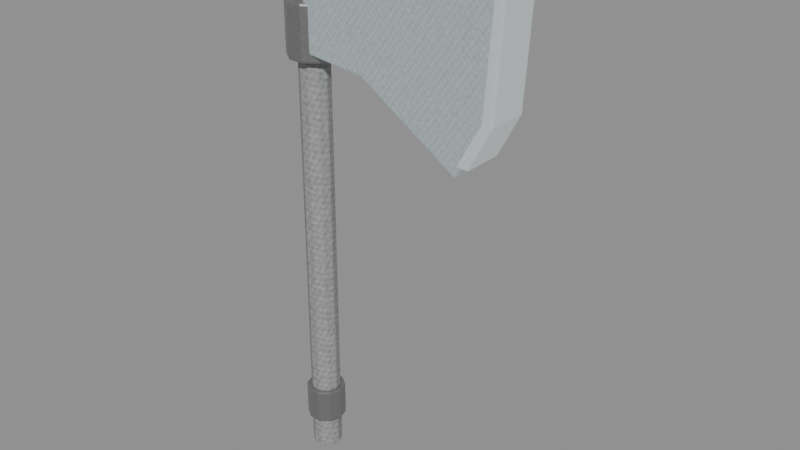 # Source: crystal-weapon-axe.blend  (saved by Blender 5.0.118; exported with 4.5.12 LTS)
import bpy
from mathutils import Matrix  # noqa: F401  (used for matrix-valued properties, if any)

bpy.ops.wm.read_factory_settings(use_empty=True)
scene = bpy.context.scene
scene.name = 'Scene'

# ---- images (referenced by path relative to the original .blend; pixels are not part of the script)
import os
ASSET_DIR = os.environ.get("B2B_ASSET_DIR", "")  # directory of the original .blend (textures are referenced by path, not embedded)
HERE = os.path.dirname(os.path.abspath(__file__))  # packed textures are extracted next to this script under _unpacked/

def load_image(name, relpath, width, height, colorspace="sRGB"):
    """Load a texture the original file referenced (path relative to the .blend, or extracted next to this script)."""
    p = next((c for c in (os.path.join(HERE, relpath), os.path.join(ASSET_DIR, relpath)) if relpath and os.path.exists(c)), "")
    if p:
        img = bpy.data.images.load(p, check_existing=True)
        img.name = name
    else:  # same state as the original file: an image datablock whose file is absent (Cycles renders it pink)
        img = bpy.data.images.new(name, width, height)
        img.source = "FILE"
        img.filepath = "//" + (relpath or name)
    img.colorspace_settings.name = colorspace
    return img
img_creature_timber = load_image('creature-timber', '_unpacked/9ae8923ca45fb853.bc305697.png', 256, 256, 'sRGB')
img_creature_metal = load_image('creature-metal', '_unpacked/f2a4f24846703119.746327a7.png', 256, 256, 'sRGB')
img_creature_stone = load_image('creature-stone', '_unpacked/b468ec73c82ed9a3.56482393.png', 256, 256, 'sRGB')

# ---- materials (node trees are filled in below, after node groups)
mat_magenheim_crystal_weapon_crystal_weapon_axe_grip_timber = bpy.data.materials.new('magenheim.crystal-weapon.crystal-weapon-axe.grip.timber')
mat_magenheim_crystal_weapon_crystal_weapon_axe_grip_timber.use_backface_culling = True
mat_magenheim_crystal_weapon_crystal_weapon_axe_blackmetal_metal = bpy.data.materials.new('magenheim.crystal-weapon.crystal-weapon-axe.blackmetal.metal')
mat_magenheim_crystal_weapon_crystal_weapon_axe_blackmetal_metal.use_backface_culling = True
mat_magenheim_crystal_weapon_crystal_weapon_axe_crystal_stone = bpy.data.materials.new('magenheim.crystal-weapon.crystal-weapon-axe.crystal.stone')
mat_magenheim_crystal_weapon_crystal_weapon_axe_crystal_stone.use_backface_culling = True
mat_magenheim_crystal_weapon_crystal_weapon_axe_crystal_bright_ston = bpy.data.materials.new('magenheim.crystal-weapon.crystal-weapon-axe.crystal-bright.ston')
mat_magenheim_crystal_weapon_crystal_weapon_axe_crystal_bright_ston.use_backface_culling = True
mat_magenheim_crystal_weapon_crystal_weapon_axe_rainbow_2_stone = bpy.data.materials.new('magenheim.crystal-weapon.crystal-weapon-axe.rainbow.2.stone')
mat_magenheim_crystal_weapon_crystal_weapon_axe_rainbow_2_stone.use_backface_culling = True

# ---- material node trees
mat_magenheim_crystal_weapon_crystal_weapon_axe_grip_timber.use_nodes = True; mat_magenheim_crystal_weapon_crystal_weapon_axe_grip_timber.node_tree.nodes.clear()
_N = mat_magenheim_crystal_weapon_crystal_weapon_axe_grip_timber.node_tree.nodes; _L = mat_magenheim_crystal_weapon_crystal_weapon_axe_grip_timber.node_tree.links
n0 = _N.new('ShaderNodeBsdfPrincipled'); n0.name = 'Principled BSDF'; n0.location = (-200, 100)
n0.inputs[2].default_value = 0.78
n0.inputs[27].default_value = (0.0, 0.0, 0.0, 1.0)
n0.inputs[28].default_value = 1.0
n1 = _N.new('ShaderNodeOutputMaterial'); n1.name = 'Material Output'; n1.location = (200, 100)
n2 = _N.new('ShaderNodeTexImage'); n2.name = 'Image Texture'; n2.location = (0, 0)
n2.image = img_creature_timber
_L.new(n0.outputs[0], n1.inputs[0])
_L.new(n2.outputs[0], n0.inputs[0])
n1.is_active_output = True
mat_magenheim_crystal_weapon_crystal_weapon_axe_blackmetal_metal.use_nodes = True; mat_magenheim_crystal_weapon_crystal_weapon_axe_blackmetal_metal.node_tree.nodes.clear()
_N = mat_magenheim_crystal_weapon_crystal_weapon_axe_blackmetal_metal.node_tree.nodes; _L = mat_magenheim_crystal_weapon_crystal_weapon_axe_blackmetal_metal.node_tree.links
n0 = _N.new('ShaderNodeBsdfPrincipled'); n0.name = 'Principled BSDF'; n0.location = (-200, 100)
n0.inputs[1].default_value = 0.72
n0.inputs[2].default_value = 0.34
n0.inputs[27].default_value = (0.0, 0.0, 0.0, 1.0)
n0.inputs[28].default_value = 1.0
n1 = _N.new('ShaderNodeOutputMaterial'); n1.name = 'Material Output'; n1.location = (200, 100)
n2 = _N.new('ShaderNodeTexImage'); n2.name = 'Image Texture'; n2.location = (0, 0)
n2.image = img_creature_metal
_L.new(n0.outputs[0], n1.inputs[0])
_L.new(n2.outputs[0], n0.inputs[0])
n1.is_active_output = True
mat_magenheim_crystal_weapon_crystal_weapon_axe_crystal_stone.use_nodes = True; mat_magenheim_crystal_weapon_crystal_weapon_axe_crystal_stone.node_tree.nodes.clear()
_N = mat_magenheim_crystal_weapon_crystal_weapon_axe_crystal_stone.node_tree.nodes; _L = mat_magenheim_crystal_weapon_crystal_weapon_axe_crystal_stone.node_tree.links
n0 = _N.new('ShaderNodeBsdfPrincipled'); n0.name = 'Principled BSDF'; n0.location = (-200, 100)
n0.inputs[1].default_value = 0.03
n0.inputs[2].default_value = 0.22
n0.inputs[27].default_value = (0.165, 0.258, 0.282, 1.0)
n0.inputs[28].default_value = 0.65
n1 = _N.new('ShaderNodeOutputMaterial'); n1.name = 'Material Output'; n1.location = (200, 100)
n2 = _N.new('ShaderNodeTexImage'); n2.name = 'Image Texture'; n2.location = (0, 0)
n2.image = img_creature_stone
_L.new(n0.outputs[0], n1.inputs[0])
_L.new(n2.outputs[0], n0.inputs[0])
n1.is_active_output = True
mat_magenheim_crystal_weapon_crystal_weapon_axe_crystal_bright_ston.use_nodes = True; mat_magenheim_crystal_weapon_crystal_weapon_axe_crystal_bright_ston.node_tree.nodes.clear()
_N = mat_magenheim_crystal_weapon_crystal_weapon_axe_crystal_bright_ston.node_tree.nodes; _L = mat_magenheim_crystal_weapon_crystal_weapon_axe_crystal_bright_ston.node_tree.links
n0 = _N.new('ShaderNodeBsdfPrincipled'); n0.name = 'Principled BSDF'; n0.location = (-200, 100)
n0.inputs[1].default_value = 0.02
n0.inputs[2].default_value = 0.22
n0.inputs[27].default_value = (0.42, 0.485, 0.5, 1.0)
n0.inputs[28].default_value = 0.65
n1 = _N.new('ShaderNodeOutputMaterial'); n1.name = 'Material Output'; n1.location = (200, 100)
n2 = _N.new('ShaderNodeTexImage'); n2.name = 'Image Texture'; n2.location = (0, 0)
n2.image = img_creature_stone
_L.new(n0.outputs[0], n1.inputs[0])
_L.new(n2.outputs[0], n0.inputs[0])
n1.is_active_output = True
mat_magenheim_crystal_weapon_crystal_weapon_axe_rainbow_2_stone.use_nodes = True; mat_magenheim_crystal_weapon_crystal_weapon_axe_rainbow_2_stone.node_tree.nodes.clear()
_N = mat_magenheim_crystal_weapon_crystal_weapon_axe_rainbow_2_stone.node_tree.nodes; _L = mat_magenheim_crystal_weapon_crystal_weapon_axe_rainbow_2_stone.node_tree.links
n0 = _N.new('ShaderNodeBsdfPrincipled'); n0.name = 'Principled BSDF'; n0.location = (-200, 100)
n0.inputs[1].default_value = 0.02
n0.inputs[2].default_value = 0.22
n0.inputs[27].default_value = (0.34, 0.306, 0.0612, 1.0)
n0.inputs[28].default_value = 0.65
n1 = _N.new('ShaderNodeOutputMaterial'); n1.name = 'Material Output'; n1.location = (200, 100)
n2 = _N.new('ShaderNodeTexImage'); n2.name = 'Image Texture'; n2.location = (0, 0)
n2.image = img_creature_stone
_L.new(n0.outputs[0], n1.inputs[0])
_L.new(n2.outputs[0], n0.inputs[0])
n1.is_active_output = True

# ---- meshes
me_haft = bpy.data.meshes.new('haft')
me_haft.from_pydata([(0.042, -1.863e-09, -0.675), (0.03398, -0.02469, -0.675), (0.01298, -0.03994, -0.675), (-0.01298, -0.03994, -0.675), (-0.03398, -0.02469, -0.675), (-0.042, 1.809e-09, -0.675), (-0.03398, 0.02469, -0.675), (-0.01298, 0.03994, -0.675), (0.01298, 0.03994, -0.675), (0.03398, 0.02469, -0.675), (0.042, -1.863e-09, 0.675), (0.03398, -0.02469, 0.675), (0.01298, -0.03994, 0.675), (-0.01298, -0.03994, 0.675), (-0.03398, -0.02469, 0.675), (-0.042, 1.809e-09, 0.675), (-0.03398, 0.02469, 0.675), (-0.01298, 0.03994, 0.675), (0.01298, 0.03994, 0.675), (0.03398, 0.02469, 0.675), (0.0, -1.863e-09, -0.675), (0.0, -1.863e-09, 0.675)], [], [(0, 10, 1), (1, 10, 11), (20, 0, 1), (21, 11, 10), (1, 11, 2), (2, 11, 12), (20, 1, 2), (21, 12, 11), (2, 12, 3), (3, 12, 13), (20, 2, 3), (21, 13, 12), (3, 13, 4), (4, 13, 14), (20, 3, 4), (21, 14, 13), (4, 14, 5), (5, 14, 15), (20, 4, 5), (21, 15, 14), (5, 15, 6), (6, 15, 16), (20, 5, 6), (21, 16, 15), (6, 16, 7), (7, 16, 17), (20, 6, 7), (21, 17, 16), (7, 17, 8), (8, 17, 18), (20, 7, 8), (21, 18, 17), (8, 18, 9), (9, 18, 19), (20, 8, 9), (21, 19, 18), (9, 19, 0), (0, 19, 10), (20, 9, 0), (21, 10, 19)])
_uv = me_haft.uv_layers.new(name='UVMap')
_uv.uv.foreach_set('vector', [0.002347, 0.9977, 0.002347, 0.002347, 0.01783, 0.9977, 0.01783, 0.9977, 0.002347, 0.002347, 0.01783, 0.002347, 0.22, 0.09994, 0.1906, 0.1095, 0.1906, 0.09037, 0.22, 0.03331, 0.2495, 0.02374, 0.2495, 0.04288, 0.01783, 0.9977, 0.01783, 0.002347, 0.03697, 0.9977, 0.03697, 0.9977, 0.01783, 0.002347, 0.03697, 0.002347, 0.22, 0.09994, 0.1906, 0.09037, 0.2018, 0.07488, 0.22, 0.03331, 0.2382, 0.00826, 0.2495, 0.02374, 0.03697, 0.9977, 0.03697, 0.002347, 0.05245, 0.9977, 0.05245, 0.9977, 0.03697, 0.002347, 0.05245, 0.002347, 0.22, 0.09994, 0.2018, 0.07488, 0.22, 0.06897, 0.22, 0.03331, 0.22, 0.002347, 0.2382, 0.00826, 0.05714, 0.9977, 0.05714, 0.002347, 0.07263, 0.9977, 0.07263, 0.9977, 0.05714, 0.002347, 0.07263, 0.002347, 0.22, 0.09994, 0.22, 0.06897, 0.2382, 0.07488, 0.22, 0.03331, 0.2018, 0.00826, 0.22, 0.002347, 0.07263, 0.9977, 0.07263, 0.002347, 0.09176, 0.9977, 0.09176, 0.9977, 0.07263, 0.002347, 0.09176, 0.002347, 0.22, 0.09994, 0.2382, 0.07488, 0.2495, 0.09037, 0.22, 0.03331, 0.1906, 0.02374, 0.2018, 0.00826, 0.09176, 0.9977, 0.09176, 0.002347, 0.1072, 0.9977, 0.1072, 0.9977, 0.09176, 0.002347, 0.1072, 0.002347, 0.22, 0.09994, 0.2495, 0.09037, 0.2495, 0.1095, 0.22, 0.03331, 0.1906, 0.04288, 0.1906, 0.02374, 0.1119, 0.9977, 0.1119, 0.002347, 0.1311, 0.9977, 0.1311, 0.9977, 0.1119, 0.002347, 0.1311, 0.002347, 0.22, 0.09994, 0.2495, 0.1095, 0.2382, 0.125, 0.22, 0.03331, 0.2018, 0.05836, 0.1906, 0.04288, 0.1311, 0.9977, 0.1311, 0.002347, 0.1466, 0.9977, 0.1466, 0.9977, 0.1311, 0.002347, 0.1466, 0.002347, 0.22, 0.09994, 0.2382, 0.125, 0.22, 0.1309, 0.22, 0.03331, 0.22, 0.06428, 0.2018, 0.05836, 0.1513, 0.9977, 0.1513, 0.002347, 0.1667, 0.9977, 0.1667, 0.9977, 0.1513, 0.002347, 0.1667, 0.002347, 0.22, 0.09994, 0.22, 0.1309, 0.2018, 0.125, 0.22, 0.03331, 0.2382, 0.05836, 0.22, 0.06428, 0.1667, 0.9977, 0.1667, 0.002347, 0.1859, 0.9977, 0.1859, 0.9977, 0.1667, 0.002347, 0.1859, 0.002347, 0.22, 0.09994, 0.2018, 0.125, 0.1906, 0.1095, 0.22, 0.03331, 0.2495, 0.04288, 0.2382, 0.05836])
me_haft.materials.append(mat_magenheim_crystal_weapon_crystal_weapon_axe_grip_timber)
me_haft.update()
me_lower_band = bpy.data.meshes.new('lower-band')
me_lower_band.from_pydata([(0.055, -1.863e-09, -0.05), (0.0445, -0.03233, -0.05), (0.017, -0.05231, -0.05), (-0.017, -0.05231, -0.05), (-0.0445, -0.03233, -0.05), (-0.055, 2.946e-09, -0.05), (-0.0445, 0.03233, -0.05), (-0.017, 0.05231, -0.05), (0.017, 0.05231, -0.05), (0.0445, 0.03233, -0.05), (0.055, -1.863e-09, 0.05), (0.0445, -0.03233, 0.05), (0.017, -0.05231, 0.05), (-0.017, -0.05231, 0.05), (-0.0445, -0.03233, 0.05), (-0.055, 2.946e-09, 0.05), (-0.0445, 0.03233, 0.05), (-0.017, 0.05231, 0.05), (0.017, 0.05231, 0.05), (0.0445, 0.03233, 0.05), (0.0, -1.863e-09, -0.05), (0.0, -1.863e-09, 0.05)], [], [(0, 10, 1), (1, 10, 11), (20, 0, 1), (21, 11, 10), (1, 11, 2), (2, 11, 12), (20, 1, 2), (21, 12, 11), (2, 12, 3), (3, 12, 13), (20, 2, 3), (21, 13, 12), (3, 13, 4), (4, 13, 14), (20, 3, 4), (21, 14, 13), (4, 14, 5), (5, 14, 15), (20, 4, 5), (21, 15, 14), (5, 15, 6), (6, 15, 16), (20, 5, 6), (21, 16, 15), (6, 16, 7), (7, 16, 17), (20, 6, 7), (21, 17, 16), (7, 17, 8), (8, 17, 18), (20, 7, 8), (21, 18, 17), (8, 18, 9), (9, 18, 19), (20, 8, 9), (21, 19, 18), (9, 19, 0), (0, 19, 10), (20, 9, 0), (21, 10, 19)])
_uv = me_lower_band.uv_layers.new(name='UVMap')
_uv.uv.foreach_set('vector', [0.8732, 0.3633, 0.8732, 0.005016, 0.995, 0.3633, 0.995, 0.3633, 0.8732, 0.005016, 0.995, 0.005016, 0.1924, 0.2021, 0.005016, 0.1412, 0.0766, 0.04265, 0.5772, 0.2021, 0.7646, 0.1412, 0.7646, 0.263, 0.005016, 0.7674, 0.005016, 0.4091, 0.1035, 0.7674, 0.1035, 0.7674, 0.005016, 0.4091, 0.1035, 0.4091, 0.1924, 0.2021, 0.0766, 0.04265, 0.1924, 0.005016, 0.5772, 0.2021, 0.6931, 0.04265, 0.7646, 0.1412, 0.1035, 0.7674, 0.1035, 0.4091, 0.2253, 0.7674, 0.2253, 0.7674, 0.1035, 0.4091, 0.2253, 0.4091, 0.1924, 0.2021, 0.1924, 0.005016, 0.3082, 0.04265, 0.5772, 0.2021, 0.5772, 0.005016, 0.6931, 0.04265, 0.2253, 0.7674, 0.2253, 0.4091, 0.3238, 0.7674, 0.3238, 0.7674, 0.2253, 0.4091, 0.3238, 0.4091, 0.1924, 0.2021, 0.3082, 0.04265, 0.3798, 0.1412, 0.5772, 0.2021, 0.4614, 0.04265, 0.5772, 0.005016, 0.7747, 0.7316, 0.7747, 0.3733, 0.8732, 0.7316, 0.8732, 0.7316, 0.7747, 0.3733, 0.8732, 0.3733, 0.1924, 0.2021, 0.3798, 0.1412, 0.3798, 0.263, 0.5772, 0.2021, 0.3898, 0.1412, 0.4614, 0.04265, 0.8732, 0.7316, 0.8732, 0.3733, 0.995, 0.7316, 0.995, 0.7316, 0.8732, 0.3733, 0.995, 0.3733, 0.1924, 0.2021, 0.3798, 0.263, 0.3082, 0.3615, 0.5772, 0.2021, 0.3898, 0.263, 0.3898, 0.1412, 0.3339, 0.7674, 0.3339, 0.4091, 0.4324, 0.7674, 0.4324, 0.7674, 0.3339, 0.4091, 0.4324, 0.4091, 0.1924, 0.2021, 0.3082, 0.3615, 0.1924, 0.3991, 0.5772, 0.2021, 0.4614, 0.3615, 0.3898, 0.263, 0.4324, 0.7674, 0.4324, 0.4091, 0.5542, 0.7674, 0.5542, 0.7674, 0.4324, 0.4091, 0.5542, 0.4091, 0.1924, 0.2021, 0.1924, 0.3991, 0.0766, 0.3615, 0.5772, 0.2021, 0.5772, 0.3991, 0.4614, 0.3615, 0.5542, 0.7674, 0.5542, 0.4091, 0.6527, 0.7674, 0.6527, 0.7674, 0.5542, 0.4091, 0.6527, 0.4091, 0.1924, 0.2021, 0.0766, 0.3615, 0.005016, 0.263, 0.5772, 0.2021, 0.6931, 0.3615, 0.5772, 0.3991, 0.7747, 0.3633, 0.7747, 0.005016, 0.8732, 0.3633, 0.8732, 0.3633, 0.7747, 0.005016, 0.8732, 0.005016, 0.1924, 0.2021, 0.005016, 0.263, 0.005016, 0.1412, 0.5772, 0.2021, 0.7646, 0.263, 0.6931, 0.3615])
me_lower_band.materials.append(mat_magenheim_crystal_weapon_crystal_weapon_axe_blackmetal_metal)
me_lower_band.update()
me_head_band = bpy.data.meshes.new('head-band')
me_head_band.from_pydata([(0.07, -3.725e-09, -0.075), (0.05663, -0.04114, -0.075), (0.02163, -0.06657, -0.075), (-0.02163, -0.06657, -0.075), (-0.05663, -0.04114, -0.075), (-0.07, 2.394e-09, -0.075), (-0.05663, 0.04114, -0.075), (-0.02163, 0.06657, -0.075), (0.02163, 0.06657, -0.075), (0.05663, 0.04114, -0.075), (0.07, -3.725e-09, 0.075), (0.05663, -0.04114, 0.075), (0.02163, -0.06657, 0.075), (-0.02163, -0.06657, 0.075), (-0.05663, -0.04114, 0.075), (-0.07, 2.394e-09, 0.075), (-0.05663, 0.04114, 0.075), (-0.02163, 0.06657, 0.075), (0.02163, 0.06657, 0.075), (0.05663, 0.04114, 0.075), (0.0, -3.725e-09, -0.075), (0.0, -3.725e-09, 0.075)], [], [(0, 10, 1), (1, 10, 11), (20, 0, 1), (21, 11, 10), (1, 11, 2), (2, 11, 12), (20, 1, 2), (21, 12, 11), (2, 12, 3), (3, 12, 13), (20, 2, 3), (21, 13, 12), (3, 13, 4), (4, 13, 14), (20, 3, 4), (21, 14, 13), (4, 14, 5), (5, 14, 15), (20, 4, 5), (21, 15, 14), (5, 15, 6), (6, 15, 16), (20, 5, 6), (21, 16, 15), (6, 16, 7), (7, 16, 17), (20, 6, 7), (21, 17, 16), (7, 17, 8), (8, 17, 18), (20, 7, 8), (21, 18, 17), (8, 18, 9), (9, 18, 19), (20, 8, 9), (21, 19, 18), (9, 19, 0), (0, 19, 10), (20, 9, 0), (21, 10, 19)])
_uv = me_head_band.uv_layers.new(name='UVMap')
_uv.uv.foreach_set('vector', [0.004713, 0.7427, 0.004713, 0.3658, 0.09264, 0.7427, 0.09264, 0.7427, 0.004713, 0.3658, 0.09264, 0.3658, 0.5159, 0.1806, 0.4125, 0.3228, 0.3486, 0.2349, 0.172, 0.1806, 0.3392, 0.2349, 0.2753, 0.3228, 0.09264, 0.7427, 0.09264, 0.3658, 0.2013, 0.7427, 0.2013, 0.7427, 0.09264, 0.3658, 0.2013, 0.3658, 0.5159, 0.1806, 0.3486, 0.2349, 0.3486, 0.1262, 0.172, 0.1806, 0.3392, 0.1262, 0.3392, 0.2349, 0.2013, 0.7427, 0.2013, 0.3658, 0.2893, 0.7427, 0.2893, 0.7427, 0.2013, 0.3658, 0.2893, 0.3658, 0.5159, 0.1806, 0.3486, 0.1262, 0.4125, 0.0383, 0.172, 0.1806, 0.2753, 0.0383, 0.3392, 0.1262, 0.2987, 0.7427, 0.2987, 0.3658, 0.3866, 0.7427, 0.3866, 0.7427, 0.2987, 0.3658, 0.3866, 0.3658, 0.5159, 0.1806, 0.4125, 0.0383, 0.5159, 0.004713, 0.172, 0.1806, 0.172, 0.004713, 0.2753, 0.0383, 0.3866, 0.7427, 0.3866, 0.3658, 0.4953, 0.7427, 0.4953, 0.7427, 0.3866, 0.3658, 0.4953, 0.3658, 0.5159, 0.1806, 0.5159, 0.004713, 0.6192, 0.0383, 0.172, 0.1806, 0.0686, 0.0383, 0.172, 0.004713, 0.4953, 0.7427, 0.4953, 0.3658, 0.5832, 0.7427, 0.5832, 0.7427, 0.4953, 0.3658, 0.5832, 0.3658, 0.5159, 0.1806, 0.6192, 0.0383, 0.6831, 0.1262, 0.172, 0.1806, 0.004713, 0.1262, 0.0686, 0.0383, 0.5926, 0.7427, 0.5926, 0.3658, 0.7013, 0.7427, 0.7013, 0.7427, 0.5926, 0.3658, 0.7013, 0.3658, 0.5159, 0.1806, 0.6831, 0.1262, 0.6831, 0.2349, 0.172, 0.1806, 0.004713, 0.2349, 0.004713, 0.1262, 0.7013, 0.7427, 0.7013, 0.3658, 0.7893, 0.7427, 0.7893, 0.7427, 0.7013, 0.3658, 0.7893, 0.3658, 0.5159, 0.1806, 0.6831, 0.2349, 0.6192, 0.3228, 0.172, 0.1806, 0.0686, 0.3228, 0.004713, 0.2349, 0.7987, 0.7427, 0.7987, 0.3658, 0.8866, 0.7427, 0.8866, 0.7427, 0.7987, 0.3658, 0.8866, 0.3658, 0.5159, 0.1806, 0.6192, 0.3228, 0.5159, 0.3564, 0.172, 0.1806, 0.172, 0.3564, 0.0686, 0.3228, 0.8866, 0.7427, 0.8866, 0.3658, 0.9953, 0.7427, 0.9953, 0.7427, 0.8866, 0.3658, 0.9953, 0.3658, 0.5159, 0.1806, 0.5159, 0.3564, 0.4125, 0.3228, 0.172, 0.1806, 0.2753, 0.3228, 0.172, 0.3564])
me_head_band.materials.append(mat_magenheim_crystal_weapon_crystal_weapon_axe_blackmetal_metal)
me_head_band.update()
me_axe_head_revised = bpy.data.meshes.new('axe-head-revised')
me_axe_head_revised.from_pydata([(-0.28, -0.055, -0.085), (-0.1, -0.055, -0.105), (0.18, -0.055, -0.285), (0.26, -0.055, -0.155), (0.28, -0.055, 0.165), (0.16, -0.055, 0.285), (-0.11, -0.055, 0.165), (-0.28, -0.055, 0.145), (-0.28, 0.055, -0.085), (-0.1, 0.055, -0.105), (0.18, 0.055, -0.285), (0.26, 0.055, -0.155), (0.28, 0.055, 0.165), (0.16, 0.055, 0.285), (-0.11, 0.055, 0.165), (-0.28, 0.055, 0.145)], [], [(7, 0, 1, 2, 3, 4, 5, 6), (8, 15, 14, 13, 12, 11, 10, 9), (0, 8, 9, 1), (1, 9, 10, 2), (2, 10, 11, 3), (3, 11, 12, 4), (4, 12, 13, 5), (5, 13, 14, 6), (6, 14, 15, 7), (7, 15, 8, 0)])
_uv = me_axe_head_revised.uv_layers.new(name='UVMap')
_uv.uv.foreach_set('vector', [0.2646, 0.003418, 0.4459, 0.08225, 0.4, 0.231, 0.4459, 0.5134, 0.316, 0.5319, 0.05688, 0.438, 0.003418, 0.3023, 0.1906, 0.1306, 0.4527, 0.08225, 0.634, 0.003418, 0.7081, 0.1306, 0.8952, 0.3023, 0.8417, 0.438, 0.5826, 0.5319, 0.4527, 0.5134, 0.4986, 0.231, 0.003418, 0.5387, 0.09797, 0.5387, 0.09797, 0.6903, 0.003418, 0.6903, 0.003418, 0.6903, 0.09797, 0.6903, 0.09797, 0.9689, 0.003418, 0.9689, 0.1994, 0.9334, 0.1048, 0.9334, 0.1048, 0.8061, 0.1994, 0.8061, 0.1994, 0.8061, 0.1048, 0.8061, 0.1048, 0.5387, 0.1994, 0.5387, 0.902, 0.003418, 0.9966, 0.003418, 0.9966, 0.07561, 0.902, 0.07561, 0.902, 0.07561, 0.9966, 0.07561, 0.9966, 0.3267, 0.902, 0.3267, 0.902, 0.3267, 0.9966, 0.3267, 0.9966, 0.4722, 0.902, 0.4722, 0.2062, 0.5387, 0.3008, 0.5387, 0.3008, 0.7365, 0.2062, 0.7365])
me_axe_head_revised.materials.append(mat_magenheim_crystal_weapon_crystal_weapon_axe_crystal_stone)
me_axe_head_revised.update()
me_edge_revised = bpy.data.meshes.new('edge-revised')
me_edge_revised.from_pydata([(-0.04155, -0.058, -0.27), (-0.00555, -0.058, -0.27), (-0.00555, 0.058, -0.27), (-0.04155, 0.058, -0.27), (0.02555, -0.058, -0.15), (0.05735, -0.058, -0.15), (0.05735, 0.058, -0.15), (0.02555, 0.058, -0.15), (0.04765, -0.058, 0.14), (0.07525, -0.058, 0.14), (0.07525, 0.058, 0.14), (0.04765, 0.058, 0.14), (-0.07525, -0.058, 0.27), (-0.05185, -0.058, 0.27), (-0.05185, 0.058, 0.27), (-0.07525, 0.058, 0.27)], [], [(3, 2, 1, 0), (0, 1, 5, 4), (1, 2, 6, 5), (2, 3, 7, 6), (3, 0, 4, 7), (4, 5, 9, 8), (5, 6, 10, 9), (6, 7, 11, 10), (7, 4, 8, 11), (8, 9, 13, 12), (9, 10, 14, 13), (10, 11, 15, 14), (11, 8, 12, 15), (12, 13, 14, 15)])
_uv = me_edge_revised.uv_layers.new(name='UVMap')
_uv.uv.foreach_set('vector', [0.9955, 0.2051, 0.9332, 0.2051, 0.9332, 0.004536, 0.9955, 0.004536, 0.5049, 0.9399, 0.4428, 0.9437, 0.3214, 0.7435, 0.3763, 0.74, 0.9242, 0.7248, 0.7236, 0.7248, 0.7236, 0.4957, 0.9242, 0.4957, 0.06665, 0.9437, 0.004536, 0.9399, 0.1332, 0.74, 0.1881, 0.7435, 0.7146, 0.7276, 0.514, 0.7276, 0.514, 0.4955, 0.7146, 0.4955, 0.3763, 0.74, 0.3214, 0.7435, 0.2593, 0.245, 0.3069, 0.2421, 0.9242, 0.4957, 0.7236, 0.4957, 0.7236, 0.004536, 0.9242, 0.004536, 0.1881, 0.7435, 0.1332, 0.74, 0.2026, 0.2421, 0.2502, 0.245, 0.7146, 0.4955, 0.514, 0.4955, 0.514, 0.004536, 0.7146, 0.004536, 0.3069, 0.2421, 0.2593, 0.245, 0.4646, 0.007056, 0.5049, 0.004536, 0.7236, 0.7338, 0.9242, 0.7338, 0.9242, 0.9536, 0.7236, 0.9536, 0.2502, 0.245, 0.2026, 0.2421, 0.004536, 0.004536, 0.04491, 0.007056, 0.7146, 0.9492, 0.514, 0.9492, 0.514, 0.7367, 0.7146, 0.7367, 0.7236, 0.994, 0.7236, 0.9536, 0.9242, 0.9536, 0.9242, 0.994])
me_edge_revised.materials.append(mat_magenheim_crystal_weapon_crystal_weapon_axe_crystal_bright_ston)
me_edge_revised.update()
me_head_inlay = bpy.data.meshes.new('head-inlay')
me_head_inlay.from_pydata([(-0.09, 0.0125, -0.0275), (0.09, 0.0125, -0.0275), (0.09, 0.0125, 0.0275), (-0.09, 0.0125, 0.0275), (-0.09, -0.0125, -0.0275), (0.09, -0.0125, -0.0275), (0.09, -0.0125, 0.0275), (-0.09, -0.0125, 0.0275)], [], [(0, 3, 2), (0, 2, 1), (4, 5, 6), (4, 6, 7), (0, 4, 7), (0, 7, 3), (1, 2, 6), (1, 6, 5), (0, 1, 5), (0, 5, 4), (3, 7, 6), (3, 6, 2)])
_uv = me_head_inlay.uv_layers.new(name='UVMap')
_uv.uv.foreach_set('vector', [0.287, 0.9274, 0.005217, 0.9274, 0.005217, 0.005217, 0.287, 0.9274, 0.005217, 0.005217, 0.287, 0.005217, 0.5792, 0.005217, 0.5792, 0.9274, 0.2974, 0.9274, 0.5792, 0.005217, 0.2974, 0.9274, 0.2974, 0.005217, 0.9948, 0.287, 0.8667, 0.287, 0.8667, 0.005217, 0.9948, 0.287, 0.8667, 0.005217, 0.9948, 0.005217, 0.8667, 0.5792, 0.8667, 0.2974, 0.9948, 0.2974, 0.8667, 0.5792, 0.9948, 0.2974, 0.9948, 0.5792, 0.7177, 0.005217, 0.7177, 0.9274, 0.5897, 0.9274, 0.7177, 0.005217, 0.5897, 0.9274, 0.5897, 0.005217, 0.8563, 0.9274, 0.7282, 0.9274, 0.7282, 0.005217, 0.8563, 0.9274, 0.7282, 0.005217, 0.8563, 0.005217])
me_head_inlay.materials.append(mat_magenheim_crystal_weapon_crystal_weapon_axe_rainbow_2_stone)
me_head_inlay.update()

# ---- objects
ob_haft = bpy.data.objects.new('haft', me_haft)
ob_lower_band = bpy.data.objects.new('lower-band', me_lower_band)
ob_head_band = bpy.data.objects.new('head-band', me_head_band)
ob_axe_head = bpy.data.objects.new('axe-head', me_axe_head_revised)
ob_edge = bpy.data.objects.new('edge', me_edge_revised)
ob_head_inlay = bpy.data.objects.new('head-inlay', me_head_inlay)

# ---- transforms, parenting, visibility, modifiers, constraints
ob_haft.location = (0.0, 1.863e-09, -0.05)
_m = ob_haft.modifiers.new('Crafted edge chamfer', 'BEVEL')
_m.width = 0.003595
_m.width_pct = 0.003595
_m.segments = 2
_m.angle_limit = 0.4538
ob_lower_band.location = (0.0, 1.863e-09, -0.58)
_m = ob_lower_band.modifiers.new('Crafted edge chamfer', 'BEVEL')
_m.width = 0.0045
_m.width_pct = 0.0045
_m.segments = 2
_m.angle_limit = 0.4538
ob_head_band.location = (0.0, 3.725e-09, 0.52)
_m = ob_head_band.modifiers.new('Crafted edge chamfer', 'BEVEL')
_m.width = 0.005992
_m.width_pct = 0.005992
_m.segments = 2
_m.angle_limit = 0.4538
ob_axe_head.location = (0.3, 0.0, 0.555)
_m = ob_axe_head.modifiers.new('Crafted edge chamfer', 'BEVEL')
_m.width = 0.00495
_m.width_pct = 0.00495
_m.segments = 2
_m.angle_limit = 0.4538
ob_edge.location = (0.5236, 0.0, 0.57)
_m = ob_edge.modifiers.new('Crafted edge chamfer', 'BEVEL')
_m.width = 0.00522
_m.width_pct = 0.00522
_m.segments = 2
_m.angle_limit = 0.4538
ob_head_inlay.location = (0.05, 0.08, 0.57)
_m = ob_head_inlay.modifiers.new('Crafted edge chamfer', 'BEVEL')
_m.width = 0.001125
_m.width_pct = 0.001125
_m.segments = 2
_m.angle_limit = 0.4538

# ---- collection membership
scene.collection.objects.link(ob_haft)
scene.collection.objects.link(ob_lower_band)
scene.collection.objects.link(ob_head_band)
scene.collection.objects.link(ob_axe_head)
scene.collection.objects.link(ob_edge)
scene.collection.objects.link(ob_head_inlay)

# ---- scene / render settings (as saved in the file)
scene.frame_start = 1; scene.frame_end = 250; scene.frame_set(1)
scene.render.engine = 'BLENDER_EEVEE_NEXT'
scene.render.bake_bias = 0.0
scene.render.bake_samples = 0
scene.cycles.sampling_pattern = 'TABULATED_SOBOL'
scene.eevee.use_volume_custom_range = False
bpy.context.view_layer.update()

# ---- added for rendering (the .blend has no active camera and no usable light): camera, sun + grey world if the file has none
cam_auto = bpy.data.cameras.new('AutoCamera')
cam_auto.lens = 50.0
cam_auto.sensor_width = 36.0
cam_auto.clip_end = 1000.0
ob_auto_camera = bpy.data.objects.new('AutoCamera', cam_auto)
scene.collection.objects.link(ob_auto_camera)
ob_auto_camera.location = (1.84569, -1.88455, 1.32251)
ob_auto_camera.rotation_euler = (1.09748, -7.21219e-08, 0.694738)
scene.camera = ob_auto_camera
light_auto_sun = bpy.data.lights.new('AutoSun', 'SUN')
light_auto_sun.energy = 3.0
light_auto_sun.angle = 0.0523599
ob_auto_sun = bpy.data.objects.new('AutoSun', light_auto_sun)
scene.collection.objects.link(ob_auto_sun)
ob_auto_sun.rotation_euler = (0.872665, 0.174533, 0.523599)
if scene.world is None:
    world_auto = bpy.data.worlds.new('AutoWorld')
    world_auto.color = (0.3, 0.3, 0.3)
    scene.world = world_auto
bpy.context.view_layer.update()
